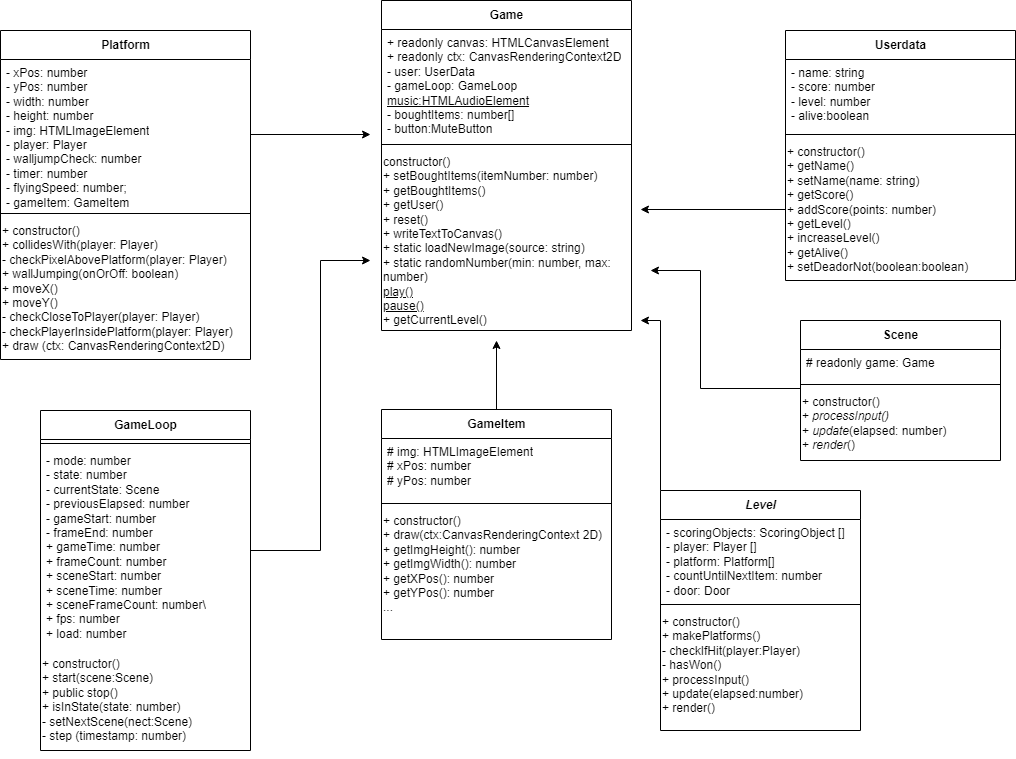

The diagram above was exported from draw.io. Its source (the exported page's mxGraphModel, read from the mxfile embedded in the PNG):
<mxGraphModel dx="2262" dy="614" grid="1" gridSize="10" guides="1" tooltips="1" connect="1" arrows="1" fold="1" page="1" pageScale="1" pageWidth="1169" pageHeight="827" math="0" shadow="0">
  <root>
    <mxCell id="WIyWlLk6GJQsqaUBKTNV-0" />
    <mxCell id="WIyWlLk6GJQsqaUBKTNV-1" parent="WIyWlLk6GJQsqaUBKTNV-0" />
    <mxCell id="yIS8jTAky7NsFdHwrZqY-81" value="Game" style="swimlane;fontStyle=1;align=center;verticalAlign=middle;childLayout=stackLayout;horizontal=1;startSize=29;horizontalStack=0;resizeParent=1;resizeParentMax=0;resizeLast=0;collapsible=0;marginBottom=0;html=1;" parent="WIyWlLk6GJQsqaUBKTNV-1" vertex="1">
      <mxGeometry x="-699" y="10" width="250" height="330" as="geometry" />
    </mxCell>
    <mxCell id="yIS8jTAky7NsFdHwrZqY-82" value="&lt;div&gt;+ readonly canvas: HTMLCanvasElement&lt;/div&gt;&lt;div&gt;+ readonly ctx: CanvasRenderingContext2D&lt;/div&gt;&lt;div&gt;- user: UserData&lt;/div&gt;&lt;div&gt;- gameLoop: GameLoop&lt;/div&gt;&lt;div&gt;&lt;u&gt;music:HTMLAudioElement&lt;/u&gt;&lt;/div&gt;&lt;div&gt;- boughtItems: number[]&lt;/div&gt;&lt;div&gt;- button:MuteButton&lt;/div&gt;" style="text;html=1;strokeColor=none;fillColor=none;align=left;verticalAlign=top;spacingLeft=4;spacingRight=4;overflow=hidden;rotatable=0;points=[[0,0.5],[1,0.5]];portConstraint=eastwest;" parent="yIS8jTAky7NsFdHwrZqY-81" vertex="1">
      <mxGeometry y="29" width="250" height="111" as="geometry" />
    </mxCell>
    <mxCell id="yIS8jTAky7NsFdHwrZqY-83" value="" style="line;strokeWidth=1;fillColor=none;align=left;verticalAlign=middle;spacingTop=-1;spacingLeft=3;spacingRight=3;rotatable=0;labelPosition=right;points=[];portConstraint=eastwest;" parent="yIS8jTAky7NsFdHwrZqY-81" vertex="1">
      <mxGeometry y="140" width="250" height="8" as="geometry" />
    </mxCell>
    <mxCell id="yIS8jTAky7NsFdHwrZqY-84" value="&lt;font face=&quot;helvetica&quot;&gt;&lt;div&gt;constructor()&lt;/div&gt;&lt;div&gt;+ setBoughtItems(itemNumber: number)&lt;/div&gt;&lt;div&gt;+ getBoughtItems()&lt;/div&gt;&lt;div&gt;+ getUser()&lt;/div&gt;&lt;div&gt;+ reset()&lt;/div&gt;&lt;div&gt;+ writeTextToCanvas()&lt;/div&gt;&lt;div&gt;+ static loadNewImage(source: string)&lt;/div&gt;&lt;div&gt;+ static randomNumber(min: number, max: number)&lt;/div&gt;&lt;div&gt;&lt;u&gt;play()&lt;/u&gt;&lt;/div&gt;&lt;div&gt;&lt;u&gt;pause()&lt;/u&gt;&lt;/div&gt;&lt;div&gt;+ getCurrentLevel()&lt;/div&gt;&lt;/font&gt;" style="text;whiteSpace=wrap;html=1;" parent="yIS8jTAky7NsFdHwrZqY-81" vertex="1">
      <mxGeometry y="148" width="250" height="182" as="geometry" />
    </mxCell>
    <mxCell id="znLddwcrqCYeKyU7dmX4-110" style="edgeStyle=orthogonalEdgeStyle;rounded=0;orthogonalLoop=1;jettySize=auto;html=1;endArrow=classic;endFill=1;" parent="WIyWlLk6GJQsqaUBKTNV-1" source="yIS8jTAky7NsFdHwrZqY-85" edge="1">
      <mxGeometry relative="1" as="geometry">
        <mxPoint x="-584" y="350" as="targetPoint" />
      </mxGeometry>
    </mxCell>
    <mxCell id="yIS8jTAky7NsFdHwrZqY-85" value="GameItem" style="swimlane;fontStyle=1;align=center;verticalAlign=middle;childLayout=stackLayout;horizontal=1;startSize=29;horizontalStack=0;resizeParent=1;resizeParentMax=0;resizeLast=0;collapsible=0;marginBottom=0;html=1;" parent="WIyWlLk6GJQsqaUBKTNV-1" vertex="1">
      <mxGeometry x="-699" y="419" width="230" height="230" as="geometry" />
    </mxCell>
    <mxCell id="yIS8jTAky7NsFdHwrZqY-86" value="# img: HTMLImageElement&lt;br&gt;# xPos: number&lt;br&gt;# yPos: number&lt;br&gt;" style="text;html=1;strokeColor=none;fillColor=none;align=left;verticalAlign=top;spacingLeft=4;spacingRight=4;overflow=hidden;rotatable=0;points=[[0,0.5],[1,0.5]];portConstraint=eastwest;" parent="yIS8jTAky7NsFdHwrZqY-85" vertex="1">
      <mxGeometry y="29" width="230" height="61" as="geometry" />
    </mxCell>
    <mxCell id="yIS8jTAky7NsFdHwrZqY-87" value="" style="line;strokeWidth=1;fillColor=none;align=left;verticalAlign=middle;spacingTop=-1;spacingLeft=3;spacingRight=3;rotatable=0;labelPosition=right;points=[];portConstraint=eastwest;" parent="yIS8jTAky7NsFdHwrZqY-85" vertex="1">
      <mxGeometry y="90" width="230" height="8" as="geometry" />
    </mxCell>
    <mxCell id="yIS8jTAky7NsFdHwrZqY-88" value="&lt;font face=&quot;helvetica&quot;&gt;+ constructor()&lt;br&gt;+ draw(ctx:CanvasRenderingContext 2D)&lt;br&gt;+ getImgHeight(): number&lt;br&gt;+ getImgWidth(): number&lt;br&gt;+ getXPos(): number&lt;br&gt;+ getYPos(): number&lt;br&gt;...&lt;br&gt;&lt;/font&gt;" style="text;whiteSpace=wrap;html=1;" parent="yIS8jTAky7NsFdHwrZqY-85" vertex="1">
      <mxGeometry y="98" width="230" height="132" as="geometry" />
    </mxCell>
    <mxCell id="51" value="Scene" style="swimlane;fontStyle=1;align=center;verticalAlign=middle;childLayout=stackLayout;horizontal=1;startSize=29;horizontalStack=0;resizeParent=1;resizeParentMax=0;resizeLast=0;collapsible=0;marginBottom=0;html=1;" parent="WIyWlLk6GJQsqaUBKTNV-1" vertex="1">
      <mxGeometry x="-280" y="330" width="200" height="140" as="geometry" />
    </mxCell>
    <mxCell id="52" value="# readonly game: Game&lt;br&gt;" style="text;html=1;strokeColor=none;fillColor=none;align=left;verticalAlign=top;spacingLeft=4;spacingRight=4;overflow=hidden;rotatable=0;points=[[0,0.5],[1,0.5]];portConstraint=eastwest;" parent="51" vertex="1">
      <mxGeometry y="29" width="200" height="31" as="geometry" />
    </mxCell>
    <mxCell id="53" value="" style="line;strokeWidth=1;fillColor=none;align=left;verticalAlign=middle;spacingTop=-1;spacingLeft=3;spacingRight=3;rotatable=0;labelPosition=right;points=[];portConstraint=eastwest;" parent="51" vertex="1">
      <mxGeometry y="60" width="200" height="8" as="geometry" />
    </mxCell>
    <mxCell id="54" value="&lt;font face=&quot;helvetica&quot;&gt;+ constructor()&lt;br&gt;+ &lt;i&gt;processInput()&lt;br&gt;&lt;/i&gt;+ &lt;i&gt;update&lt;/i&gt;(elapsed: number)&lt;br&gt;+ &lt;i&gt;render&lt;/i&gt;()&lt;br&gt;&lt;/font&gt;" style="text;whiteSpace=wrap;html=1;" parent="51" vertex="1">
      <mxGeometry y="68" width="200" height="72" as="geometry" />
    </mxCell>
    <mxCell id="EJspwV12pXDnQOPV6UoS-107" style="edgeStyle=orthogonalEdgeStyle;rounded=0;orthogonalLoop=1;jettySize=auto;html=1;endArrow=classic;endFill=1;" edge="1" parent="WIyWlLk6GJQsqaUBKTNV-1" source="55">
      <mxGeometry relative="1" as="geometry">
        <mxPoint x="-440" y="330" as="targetPoint" />
        <Array as="points">
          <mxPoint x="-420" y="330" />
        </Array>
      </mxGeometry>
    </mxCell>
    <mxCell id="55" value="&lt;i&gt;Level&lt;/i&gt;" style="swimlane;fontStyle=1;align=center;verticalAlign=middle;childLayout=stackLayout;horizontal=1;startSize=29;horizontalStack=0;resizeParent=1;resizeParentMax=0;resizeLast=0;collapsible=0;marginBottom=0;html=1;" parent="WIyWlLk6GJQsqaUBKTNV-1" vertex="1">
      <mxGeometry x="-420" y="500" width="200" height="240" as="geometry" />
    </mxCell>
    <mxCell id="56" value="- scoringObjects: ScoringObject []&lt;br&gt;- player: Player []&lt;br&gt;- platform: Platform[]&lt;br&gt;- countUntilNextItem: number&lt;br&gt;- door: Door" style="text;html=1;strokeColor=none;fillColor=none;align=left;verticalAlign=top;spacingLeft=4;spacingRight=4;overflow=hidden;rotatable=0;points=[[0,0.5],[1,0.5]];portConstraint=eastwest;" parent="55" vertex="1">
      <mxGeometry y="29" width="200" height="81" as="geometry" />
    </mxCell>
    <mxCell id="57" value="" style="line;strokeWidth=1;fillColor=none;align=left;verticalAlign=middle;spacingTop=-1;spacingLeft=3;spacingRight=3;rotatable=0;labelPosition=right;points=[];portConstraint=eastwest;" parent="55" vertex="1">
      <mxGeometry y="110" width="200" height="8" as="geometry" />
    </mxCell>
    <mxCell id="58" value="&lt;font face=&quot;helvetica&quot;&gt;+ constructor()&lt;br&gt;+ makePlatforms()&lt;br&gt;- checkIfHit(player:Player)&lt;br&gt;- hasWon()&lt;br&gt;+ processInput()&lt;br&gt;+ update(elapsed:number)&lt;br&gt;+ render()&lt;br&gt;&lt;/font&gt;" style="text;whiteSpace=wrap;html=1;" parent="55" vertex="1">
      <mxGeometry y="118" width="200" height="122" as="geometry" />
    </mxCell>
    <mxCell id="91" value="Platform" style="swimlane;fontStyle=1;align=center;verticalAlign=middle;childLayout=stackLayout;horizontal=1;startSize=29;horizontalStack=0;resizeParent=1;resizeParentMax=0;resizeLast=0;collapsible=0;marginBottom=0;html=1;" parent="WIyWlLk6GJQsqaUBKTNV-1" vertex="1">
      <mxGeometry x="-1080" y="40" width="250" height="329" as="geometry" />
    </mxCell>
    <mxCell id="92" value="&lt;div&gt;- xPos: number&lt;/div&gt;&lt;div&gt;- yPos: number&lt;/div&gt;&lt;div&gt;- width: number&lt;/div&gt;&lt;div&gt;- height: number&lt;/div&gt;&lt;div&gt;- img: HTMLImageElement&lt;/div&gt;&lt;div&gt;- player: Player&lt;/div&gt;&lt;div&gt;- walljumpCheck: number&lt;/div&gt;&lt;div&gt;- timer: number&lt;/div&gt;&lt;div&gt;- flyingSpeed: number;&lt;/div&gt;&lt;div&gt;- gameItem: GameItem&lt;/div&gt;" style="text;html=1;strokeColor=none;fillColor=none;align=left;verticalAlign=top;spacingLeft=4;spacingRight=4;overflow=hidden;rotatable=0;points=[[0,0.5],[1,0.5]];portConstraint=eastwest;" parent="91" vertex="1">
      <mxGeometry y="29" width="250" height="150" as="geometry" />
    </mxCell>
    <mxCell id="93" value="" style="line;strokeWidth=1;fillColor=none;align=left;verticalAlign=middle;spacingTop=-1;spacingLeft=3;spacingRight=3;rotatable=0;labelPosition=right;points=[];portConstraint=eastwest;" parent="91" vertex="1">
      <mxGeometry y="179" width="250" height="8" as="geometry" />
    </mxCell>
    <mxCell id="94" value="&lt;font face=&quot;helvetica&quot;&gt;+ constructor()&lt;br&gt;+ collidesWith(player: Player)&lt;br&gt;&lt;div&gt;- checkPixelAbovePlatform(player: Player)&lt;/div&gt;&lt;div&gt;+ wallJumping(onOrOff: boolean)&lt;/div&gt;&lt;div&gt;+ moveX()&lt;/div&gt;&lt;div&gt;+ moveY()&lt;/div&gt;&lt;div&gt;- checkCloseToPlayer(player: Player)&lt;/div&gt;&lt;div&gt;- checkPlayerInsidePlatform(player: Player)&lt;/div&gt;+ draw (ctx: CanvasRenderingContext2D)&lt;br&gt;&lt;/font&gt;" style="text;whiteSpace=wrap;html=1;" parent="91" vertex="1">
      <mxGeometry y="187" width="250" height="142" as="geometry" />
    </mxCell>
    <mxCell id="99" value="GameLoop" style="swimlane;fontStyle=1;align=center;verticalAlign=middle;childLayout=stackLayout;horizontal=1;startSize=29;horizontalStack=0;resizeParent=1;resizeParentMax=0;resizeLast=0;collapsible=0;marginBottom=0;html=1;" parent="WIyWlLk6GJQsqaUBKTNV-1" vertex="1">
      <mxGeometry x="-1040" y="420" width="210" height="340" as="geometry" />
    </mxCell>
    <mxCell id="101" value="" style="line;strokeWidth=1;fillColor=none;align=left;verticalAlign=middle;spacingTop=-1;spacingLeft=3;spacingRight=3;rotatable=0;labelPosition=right;points=[];portConstraint=eastwest;" parent="99" vertex="1">
      <mxGeometry y="29" width="210" height="8" as="geometry" />
    </mxCell>
    <mxCell id="100" value="- mode: number&lt;br&gt;- state: number&lt;br&gt;- currentState: Scene&lt;br&gt;- previousElapsed: number&lt;br&gt;- gameStart: number&lt;br&gt;- frameEnd: number&lt;br&gt;+ gameTime: number&lt;br&gt;+ frameCount: number&lt;br&gt;+ sceneStart: number&lt;br&gt;+ sceneTime: number&lt;br&gt;+ sceneFrameCount: number\&lt;br&gt;+ fps: number&lt;br&gt;+ load: number" style="text;html=1;strokeColor=none;fillColor=none;align=left;verticalAlign=top;spacingLeft=4;spacingRight=4;overflow=hidden;rotatable=0;points=[[0,0.5],[1,0.5]];portConstraint=eastwest;" parent="99" vertex="1">
      <mxGeometry y="37" width="210" height="203" as="geometry" />
    </mxCell>
    <mxCell id="102" value="&lt;font face=&quot;helvetica&quot;&gt;+ constructor()&lt;br&gt;+ start(scene:Scene)&lt;br&gt;+ public stop()&lt;br&gt;+ isInState(state: number)&lt;br&gt;- setNextScene(nect:Scene)&lt;br&gt;- step (timestamp: number)&lt;br&gt;&lt;br&gt;&lt;/font&gt;" style="text;whiteSpace=wrap;html=1;" parent="99" vertex="1">
      <mxGeometry y="240" width="210" height="100" as="geometry" />
    </mxCell>
    <mxCell id="znLddwcrqCYeKyU7dmX4-102" style="edgeStyle=orthogonalEdgeStyle;rounded=0;orthogonalLoop=1;jettySize=auto;html=1;endArrow=classic;endFill=1;" parent="WIyWlLk6GJQsqaUBKTNV-1" source="92" edge="1">
      <mxGeometry relative="1" as="geometry">
        <mxPoint x="-710" y="144" as="targetPoint" />
      </mxGeometry>
    </mxCell>
    <mxCell id="9F-IJRnhU1qO3GjpiVrW-103" style="edgeStyle=orthogonalEdgeStyle;rounded=0;orthogonalLoop=1;jettySize=auto;html=1;exitX=1;exitY=0.5;exitDx=0;exitDy=0;" edge="1" parent="WIyWlLk6GJQsqaUBKTNV-1" source="100">
      <mxGeometry relative="1" as="geometry">
        <mxPoint x="-710" y="270" as="targetPoint" />
        <Array as="points">
          <mxPoint x="-760" y="560" />
          <mxPoint x="-760" y="270" />
        </Array>
      </mxGeometry>
    </mxCell>
    <mxCell id="EJspwV12pXDnQOPV6UoS-102" value="Userdata" style="swimlane;fontStyle=1;align=center;verticalAlign=middle;childLayout=stackLayout;horizontal=1;startSize=29;horizontalStack=0;resizeParent=1;resizeParentMax=0;resizeLast=0;collapsible=0;marginBottom=0;html=1;" vertex="1" parent="WIyWlLk6GJQsqaUBKTNV-1">
      <mxGeometry x="-295" y="40" width="230" height="250" as="geometry" />
    </mxCell>
    <mxCell id="EJspwV12pXDnQOPV6UoS-103" value="&lt;div&gt;- name: string&lt;/div&gt;&lt;div&gt;- score: number&lt;/div&gt;&lt;div&gt;- level: number&lt;/div&gt;&lt;div&gt;- alive:boolean&lt;/div&gt;" style="text;html=1;strokeColor=none;fillColor=none;align=left;verticalAlign=top;spacingLeft=4;spacingRight=4;overflow=hidden;rotatable=0;points=[[0,0.5],[1,0.5]];portConstraint=eastwest;" vertex="1" parent="EJspwV12pXDnQOPV6UoS-102">
      <mxGeometry y="29" width="230" height="71" as="geometry" />
    </mxCell>
    <mxCell id="EJspwV12pXDnQOPV6UoS-104" value="" style="line;strokeWidth=1;fillColor=none;align=left;verticalAlign=middle;spacingTop=-1;spacingLeft=3;spacingRight=3;rotatable=0;labelPosition=right;points=[];portConstraint=eastwest;" vertex="1" parent="EJspwV12pXDnQOPV6UoS-102">
      <mxGeometry y="100" width="230" height="8" as="geometry" />
    </mxCell>
    <mxCell id="EJspwV12pXDnQOPV6UoS-105" value="&lt;font face=&quot;helvetica&quot;&gt;&lt;div&gt;+ constructor()&lt;/div&gt;&lt;div&gt;+ getName()&lt;/div&gt;&lt;div&gt;+ setName(name: string)&lt;/div&gt;&lt;div&gt;+ getScore()&lt;/div&gt;&lt;div&gt;+ addScore(points: number)&lt;/div&gt;&lt;div&gt;+ getLevel()&lt;/div&gt;&lt;div&gt;+ increaseLevel()&lt;/div&gt;&lt;div&gt;+ getAlive()&lt;/div&gt;&lt;div&gt;+ setDeadorNot(boolean:boolean)&lt;/div&gt;&lt;/font&gt;" style="text;whiteSpace=wrap;html=1;" vertex="1" parent="EJspwV12pXDnQOPV6UoS-102">
      <mxGeometry y="108" width="230" height="142" as="geometry" />
    </mxCell>
    <mxCell id="EJspwV12pXDnQOPV6UoS-106" style="edgeStyle=orthogonalEdgeStyle;rounded=0;orthogonalLoop=1;jettySize=auto;html=1;endArrow=classic;endFill=1;" edge="1" parent="WIyWlLk6GJQsqaUBKTNV-1" source="EJspwV12pXDnQOPV6UoS-105">
      <mxGeometry relative="1" as="geometry">
        <mxPoint x="-440" y="218.9999999999999" as="targetPoint" />
      </mxGeometry>
    </mxCell>
    <mxCell id="EJspwV12pXDnQOPV6UoS-109" style="edgeStyle=orthogonalEdgeStyle;rounded=0;orthogonalLoop=1;jettySize=auto;html=1;exitX=0;exitY=0;exitDx=0;exitDy=0;endArrow=classic;endFill=1;" edge="1" parent="WIyWlLk6GJQsqaUBKTNV-1" source="54">
      <mxGeometry relative="1" as="geometry">
        <mxPoint x="-430" y="280" as="targetPoint" />
        <Array as="points">
          <mxPoint x="-380" y="280" />
        </Array>
      </mxGeometry>
    </mxCell>
  </root>
</mxGraphModel>